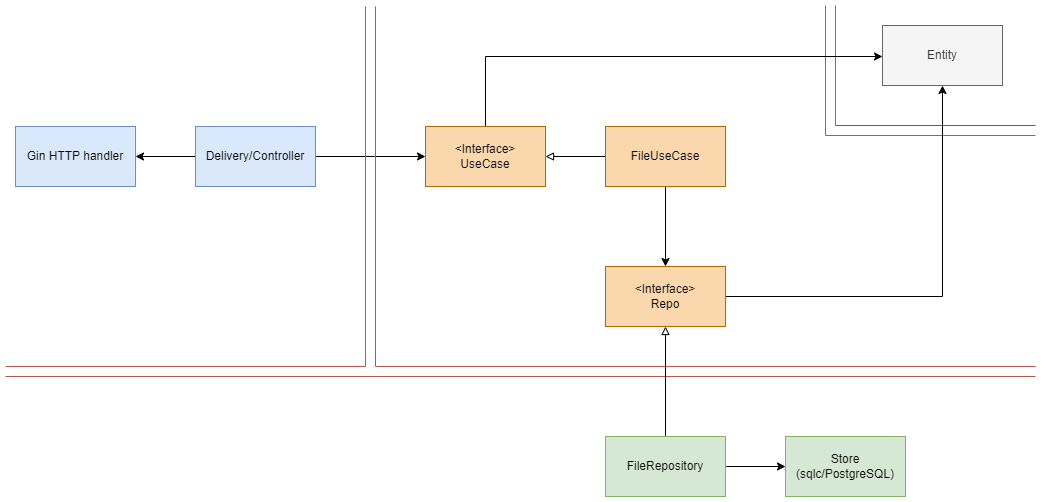

The diagram above was exported from draw.io. Its source (the exported page's mxGraphModel, read from the mxfile embedded in the PNG):
<mxGraphModel dx="1434" dy="772" grid="1" gridSize="10" guides="1" tooltips="1" connect="1" arrows="1" fold="1" page="1" pageScale="1" pageWidth="827" pageHeight="1169" math="0" shadow="0">
  <root>
    <mxCell id="0" />
    <mxCell id="1" parent="0" />
    <mxCell id="T4g7zrKCREyiVwhNeFFs-26" style="edgeStyle=orthogonalEdgeStyle;rounded=0;orthogonalLoop=1;jettySize=auto;html=1;entryX=1;entryY=0.5;entryDx=0;entryDy=0;" parent="1" source="T4g7zrKCREyiVwhNeFFs-2" target="T4g7zrKCREyiVwhNeFFs-3" edge="1">
      <mxGeometry relative="1" as="geometry" />
    </mxCell>
    <mxCell id="T4g7zrKCREyiVwhNeFFs-27" style="edgeStyle=orthogonalEdgeStyle;rounded=0;orthogonalLoop=1;jettySize=auto;html=1;entryX=0;entryY=0.5;entryDx=0;entryDy=0;" parent="1" source="T4g7zrKCREyiVwhNeFFs-2" target="T4g7zrKCREyiVwhNeFFs-19" edge="1">
      <mxGeometry relative="1" as="geometry" />
    </mxCell>
    <mxCell id="T4g7zrKCREyiVwhNeFFs-2" value="Delivery/Controller" style="rounded=0;whiteSpace=wrap;html=1;fillColor=#dae8fc;strokeColor=#6c8ebf;" parent="1" vertex="1">
      <mxGeometry x="220" y="160" width="120" height="60" as="geometry" />
    </mxCell>
    <mxCell id="T4g7zrKCREyiVwhNeFFs-3" value="Gin HTTP handler" style="rounded=0;whiteSpace=wrap;html=1;fillColor=#dae8fc;strokeColor=#6c8ebf;" parent="1" vertex="1">
      <mxGeometry x="40" y="160" width="120" height="60" as="geometry" />
    </mxCell>
    <mxCell id="T4g7zrKCREyiVwhNeFFs-5" value="" style="endArrow=none;html=1;rounded=0;fillColor=#f8cecc;strokeColor=#b85450;" parent="1" edge="1">
      <mxGeometry width="50" height="50" relative="1" as="geometry">
        <mxPoint x="390" y="400" as="sourcePoint" />
        <mxPoint x="390" y="40" as="targetPoint" />
      </mxGeometry>
    </mxCell>
    <mxCell id="T4g7zrKCREyiVwhNeFFs-6" value="" style="endArrow=none;html=1;rounded=0;fillColor=#f8cecc;strokeColor=#b85450;" parent="1" edge="1">
      <mxGeometry width="50" height="50" relative="1" as="geometry">
        <mxPoint x="400" y="400" as="sourcePoint" />
        <mxPoint x="400" y="40" as="targetPoint" />
      </mxGeometry>
    </mxCell>
    <mxCell id="T4g7zrKCREyiVwhNeFFs-7" value="Entity" style="rounded=0;whiteSpace=wrap;html=1;fillColor=#f5f5f5;strokeColor=#666666;fontColor=#333333;" parent="1" vertex="1">
      <mxGeometry x="907" y="59" width="120" height="60" as="geometry" />
    </mxCell>
    <mxCell id="T4g7zrKCREyiVwhNeFFs-8" value="" style="endArrow=none;html=1;rounded=0;fillColor=#f8cecc;strokeColor=#b85450;" parent="1" edge="1">
      <mxGeometry width="50" height="50" relative="1" as="geometry">
        <mxPoint x="850" y="169" as="sourcePoint" />
        <mxPoint x="850" y="39" as="targetPoint" />
      </mxGeometry>
    </mxCell>
    <mxCell id="T4g7zrKCREyiVwhNeFFs-9" value="" style="endArrow=none;html=1;rounded=0;fillColor=#f8cecc;strokeColor=#b85450;" parent="1" edge="1">
      <mxGeometry width="50" height="50" relative="1" as="geometry">
        <mxPoint x="860" y="159" as="sourcePoint" />
        <mxPoint x="860" y="39" as="targetPoint" />
      </mxGeometry>
    </mxCell>
    <mxCell id="T4g7zrKCREyiVwhNeFFs-10" value="" style="endArrow=none;html=1;rounded=0;fillColor=#fad9d5;strokeColor=#ae4132;" parent="1" edge="1">
      <mxGeometry width="50" height="50" relative="1" as="geometry">
        <mxPoint x="1060" y="159" as="sourcePoint" />
        <mxPoint x="860" y="159" as="targetPoint" />
      </mxGeometry>
    </mxCell>
    <mxCell id="T4g7zrKCREyiVwhNeFFs-11" value="" style="endArrow=none;html=1;rounded=0;fillColor=#f8cecc;strokeColor=#b85450;" parent="1" edge="1">
      <mxGeometry width="50" height="50" relative="1" as="geometry">
        <mxPoint x="1060" y="169" as="sourcePoint" />
        <mxPoint x="850" y="169" as="targetPoint" />
      </mxGeometry>
    </mxCell>
    <mxCell id="T4g7zrKCREyiVwhNeFFs-16" style="edgeStyle=orthogonalEdgeStyle;rounded=0;orthogonalLoop=1;jettySize=auto;html=1;" parent="1" source="T4g7zrKCREyiVwhNeFFs-12" target="T4g7zrKCREyiVwhNeFFs-13" edge="1">
      <mxGeometry relative="1" as="geometry" />
    </mxCell>
    <mxCell id="T4g7zrKCREyiVwhNeFFs-20" style="edgeStyle=orthogonalEdgeStyle;rounded=0;orthogonalLoop=1;jettySize=auto;html=1;entryX=1;entryY=0.5;entryDx=0;entryDy=0;endArrow=block;endFill=0;" parent="1" source="T4g7zrKCREyiVwhNeFFs-12" target="T4g7zrKCREyiVwhNeFFs-19" edge="1">
      <mxGeometry relative="1" as="geometry" />
    </mxCell>
    <mxCell id="T4g7zrKCREyiVwhNeFFs-21" style="edgeStyle=orthogonalEdgeStyle;rounded=0;orthogonalLoop=1;jettySize=auto;html=1;exitX=0.5;exitY=0;exitDx=0;exitDy=0;" parent="1" source="T4g7zrKCREyiVwhNeFFs-19" target="T4g7zrKCREyiVwhNeFFs-7" edge="1">
      <mxGeometry relative="1" as="geometry">
        <Array as="points">
          <mxPoint x="510" y="90" />
        </Array>
      </mxGeometry>
    </mxCell>
    <mxCell id="T4g7zrKCREyiVwhNeFFs-12" value="FileUseCase" style="rounded=0;whiteSpace=wrap;html=1;fillColor=#fad7ac;strokeColor=#b46504;" parent="1" vertex="1">
      <mxGeometry x="630" y="160" width="120" height="60" as="geometry" />
    </mxCell>
    <mxCell id="T4g7zrKCREyiVwhNeFFs-25" style="edgeStyle=orthogonalEdgeStyle;rounded=0;orthogonalLoop=1;jettySize=auto;html=1;entryX=0.5;entryY=1;entryDx=0;entryDy=0;" parent="1" source="T4g7zrKCREyiVwhNeFFs-13" target="T4g7zrKCREyiVwhNeFFs-7" edge="1">
      <mxGeometry relative="1" as="geometry" />
    </mxCell>
    <mxCell id="T4g7zrKCREyiVwhNeFFs-13" value="&amp;lt;Interface&amp;gt;&lt;br&gt;Repo" style="rounded=0;whiteSpace=wrap;html=1;fillColor=#fad7ac;strokeColor=#b46504;" parent="1" vertex="1">
      <mxGeometry x="630" y="300" width="120" height="60" as="geometry" />
    </mxCell>
    <mxCell id="T4g7zrKCREyiVwhNeFFs-14" value="" style="endArrow=none;html=1;rounded=0;fillColor=#f8cecc;strokeColor=#b85450;" parent="1" edge="1">
      <mxGeometry width="50" height="50" relative="1" as="geometry">
        <mxPoint x="1060" y="400" as="sourcePoint" />
        <mxPoint x="400" y="400" as="targetPoint" />
      </mxGeometry>
    </mxCell>
    <mxCell id="T4g7zrKCREyiVwhNeFFs-15" value="" style="endArrow=none;html=1;rounded=0;fillColor=#f8cecc;strokeColor=#b85450;" parent="1" edge="1">
      <mxGeometry width="50" height="50" relative="1" as="geometry">
        <mxPoint x="1060" y="410" as="sourcePoint" />
        <mxPoint x="30" y="410" as="targetPoint" />
      </mxGeometry>
    </mxCell>
    <mxCell id="T4g7zrKCREyiVwhNeFFs-18" style="edgeStyle=orthogonalEdgeStyle;rounded=0;orthogonalLoop=1;jettySize=auto;html=1;endArrow=block;endFill=0;" parent="1" source="T4g7zrKCREyiVwhNeFFs-17" target="T4g7zrKCREyiVwhNeFFs-13" edge="1">
      <mxGeometry relative="1" as="geometry" />
    </mxCell>
    <mxCell id="T4g7zrKCREyiVwhNeFFs-23" style="edgeStyle=orthogonalEdgeStyle;rounded=0;orthogonalLoop=1;jettySize=auto;html=1;entryX=0;entryY=0.5;entryDx=0;entryDy=0;" parent="1" source="T4g7zrKCREyiVwhNeFFs-17" target="T4g7zrKCREyiVwhNeFFs-22" edge="1">
      <mxGeometry relative="1" as="geometry" />
    </mxCell>
    <mxCell id="T4g7zrKCREyiVwhNeFFs-17" value="FileRepository" style="rounded=0;whiteSpace=wrap;html=1;fillColor=#d5e8d4;strokeColor=#82b366;" parent="1" vertex="1">
      <mxGeometry x="630" y="470" width="120" height="60" as="geometry" />
    </mxCell>
    <mxCell id="T4g7zrKCREyiVwhNeFFs-19" value="&amp;lt;Interface&amp;gt;&lt;br&gt;UseCase" style="rounded=0;whiteSpace=wrap;html=1;fillColor=#fad7ac;strokeColor=#b46504;" parent="1" vertex="1">
      <mxGeometry x="450" y="160" width="120" height="60" as="geometry" />
    </mxCell>
    <mxCell id="T4g7zrKCREyiVwhNeFFs-22" value="Store (sqlc/PostgreSQL)" style="rounded=0;whiteSpace=wrap;html=1;fillColor=#d5e8d4;strokeColor=#82b366;" parent="1" vertex="1">
      <mxGeometry x="810" y="470" width="120" height="60" as="geometry" />
    </mxCell>
    <mxCell id="ACXX1h_yRhRWa3L5som8-1" value="" style="endArrow=none;html=1;rounded=0;fillColor=#f8cecc;strokeColor=#b85450;" edge="1" parent="1">
      <mxGeometry width="50" height="50" relative="1" as="geometry">
        <mxPoint x="390" y="400" as="sourcePoint" />
        <mxPoint x="30" y="400" as="targetPoint" />
      </mxGeometry>
    </mxCell>
  </root>
</mxGraphModel>